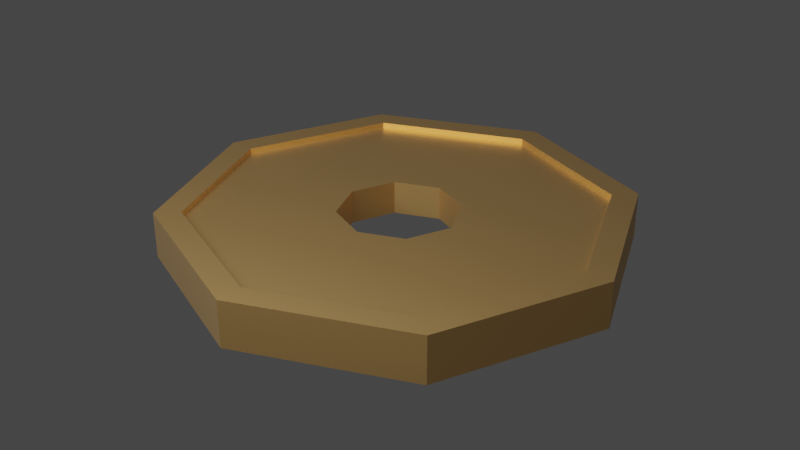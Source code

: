 # Source: coin.blend  (saved by Blender 3.4.6; exported with 4.5.12 LTS)
import bpy
from mathutils import Matrix  # noqa: F401  (used for matrix-valued properties, if any)

bpy.ops.wm.read_factory_settings(use_empty=True)
scene = bpy.context.scene
scene.name = 'Scene'

# ---- collections
col_models = bpy.data.collections.new('Models'); scene.collection.children.link(col_models)

# ---- materials (node trees are filled in below, after node groups)
mat_gold = bpy.data.materials.new('Gold')
mat_gold.use_transparent_shadow = False

# ---- node groups
ng_auto_smooth = bpy.data.node_groups.new('Auto Smooth', 'GeometryNodeTree')
_s = ng_auto_smooth.interface.new_socket(name='Geometry', in_out='OUTPUT', socket_type='NodeSocketGeometry')
_s = ng_auto_smooth.interface.new_socket(name='Geometry', in_out='INPUT', socket_type='NodeSocketGeometry')
_s = ng_auto_smooth.interface.new_socket(name='Angle', in_out='INPUT', socket_type='NodeSocketFloat')
_s.subtype = 'ANGLE'
_s.min_value = 0.0
_s.max_value = 3.142
ng_auto_smooth.is_modifier = True
_N = ng_auto_smooth.nodes; _L = ng_auto_smooth.links
n0 = _N.new('NodeGroupOutput'); n0.name = 'Group Output'; n0.location = (480, -100)
n1 = _N.new('NodeGroupInput'); n1.name = 'Group Input'; n1.location = (-420, -300)
n2 = _N.new('NodeGroupInput'); n2.name = 'Group Input.001'; n2.location = (-60, -100)
n3 = _N.new('GeometryNodeSetShadeSmooth'); n3.name = 'Set Shade Smooth'; n3.location = (120, -100)
n3.domain = 'EDGE'
n4 = _N.new('GeometryNodeSetShadeSmooth'); n4.name = 'Set Shade Smooth.001'; n4.location = (300, -100)
n5 = _N.new('GeometryNodeInputMeshEdgeAngle'); n5.name = 'Edge Angle'; n5.location = (-420, -220)
n6 = _N.new('GeometryNodeInputEdgeSmooth'); n6.name = 'Is Edge Smooth'; n6.location = (-60, -160)
n7 = _N.new('GeometryNodeInputShadeSmooth'); n7.name = 'Is Face Smooth'; n7.location = (-240, -340)
n8 = _N.new('FunctionNodeBooleanMath'); n8.name = 'Boolean Math'; n8.location = (-60, -220)
n9 = _N.new('FunctionNodeCompare'); n9.name = 'Compare'; n9.location = (-240, -180)
n9.operation = 'LESS_EQUAL'
_L.new(n5.outputs[0], n9.inputs[0])
_L.new(n4.outputs[0], n0.inputs[0])
_L.new(n1.outputs[1], n9.inputs[1])
_L.new(n9.outputs[0], n8.inputs[0])
_L.new(n7.outputs[0], n8.inputs[1])
_L.new(n2.outputs[0], n3.inputs[0])
_L.new(n6.outputs[0], n3.inputs[1])
_L.new(n3.outputs[0], n4.inputs[0])
_L.new(n8.outputs[0], n3.inputs[2])
n0.is_active_output = True

# ---- material node trees
mat_gold.use_nodes = True; mat_gold.node_tree.nodes.clear()
_N = mat_gold.node_tree.nodes; _L = mat_gold.node_tree.links
n0 = _N.new('ShaderNodeBsdfPrincipled'); n0.name = 'Principled BSDF'; n0.location = (10, 300)
n0.distribution = 'GGX'
n0.subsurface_method = 'RANDOM_WALK_SKIN'
n0.inputs[0].default_value = (0.8, 0.4895, 0.1762, 1.0)
n0.inputs[1].default_value = 1.0
n0.inputs[2].default_value = 0.5052
n0.inputs[3].default_value = 1.45
n0.inputs[24].default_value = 0.03938
n0.inputs[27].default_value = (0.0, 0.0, 0.0, 1.0)
n0.inputs[28].default_value = 1.0
n1 = _N.new('ShaderNodeOutputMaterial'); n1.name = 'Material Output'; n1.location = (300, 300)
_L.new(n0.outputs[0], n1.inputs[0])
n1.is_active_output = True

# ---- world
world_world = bpy.data.worlds.new('World'); scene.world = world_world
world_world.use_nodes = True; world_world.node_tree.nodes.clear()
_N = world_world.node_tree.nodes; _L = world_world.node_tree.links
n0 = _N.new('ShaderNodeOutputWorld'); n0.name = 'World Output'; n0.location = (300, 300)
n1 = _N.new('ShaderNodeBackground'); n1.name = 'Background'; n1.location = (10, 300)
n1.inputs[0].default_value = (0.05088, 0.05088, 0.05088, 1.0)
_L.new(n1.outputs[0], n0.inputs[0])
n0.is_active_output = True
world_world.color = (0.05088, 0.05088, 0.05088)
world_world.use_sun_shadow = False
world_world.sun_shadow_jitter_overblur = 0.0

# ---- lights
light_point = bpy.data.lights.new('Point', 'POINT')
light_point.transmission_factor = 0.0
light_point.shadow_soft_size = 0.25
light_point.shadow_maximum_resolution = 0.006
light_point.use_absolute_resolution = True

# ---- meshes
me_cylinder = bpy.data.meshes.new('Cylinder')
me_cylinder.from_pydata([(0.0, 0.08864, -0.01), (0.0, 0.08864, 0.01), (0.06268, 0.06268, -0.01), (0.06268, 0.06268, 0.01), (0.08864, 0.0, -0.01), (0.08864, 0.0, 0.01), (0.06268, -0.06268, -0.01), (0.06268, -0.06268, 0.01), (0.0, -0.08864, -0.01), (0.0, -0.08864, 0.01), (-0.06268, -0.06268, -0.01), (-0.06268, -0.06268, 0.01), (-0.08864, 0.0, -0.01), (-0.08864, 0.0, 0.01), (-0.06268, 0.06268, -0.01), (-0.06268, 0.06268, 0.01), (0.0, 0.1, -0.01), (0.07071, 0.07071, -0.01), (0.07071, 0.07071, 0.01), (0.0, 0.1, 0.01), (0.1, 0.0, -0.01), (0.1, 0.0, 0.01), (0.07071, -0.07071, -0.01), (0.07071, -0.07071, 0.01), (0.0, -0.1, -0.01), (0.0, -0.1, 0.01), (-0.07071, -0.07071, -0.01), (-0.07071, -0.07071, 0.01), (-0.1, 0.0, -0.01), (-0.1, 0.0, 0.01), (-0.07071, 0.07071, -0.01), (-0.07071, 0.07071, 0.01), (1.606e-11, 0.02642, -0.00737), (0.01868, 0.01868, -0.00737), (0.01868, 0.01868, 0.00737), (0.0, 0.02642, 0.00737), (0.02642, 0.0, -0.00737), (0.02642, 0.0, 0.00737), (0.01868, -0.01868, -0.00737), (0.01868, -0.01868, 0.00737), (1.606e-11, -0.02642, -0.00737), (0.0, -0.02642, 0.00737), (-0.01868, -0.01868, -0.00737), (-0.01868, -0.01868, 0.00737), (-0.02642, 0.0, -0.00737), (-0.02642, 0.0, 0.00737), (-0.01868, 0.01868, -0.00737), (-0.01868, 0.01868, 0.00737), (1.606e-11, 0.08864, -0.00737), (0.06268, 0.06268, -0.00737), (0.06268, 0.06268, 0.00737), (0.0, 0.08864, 0.00737), (0.08864, 0.0, -0.00737), (0.08864, 0.0, 0.00737), (0.06268, -0.06268, -0.00737), (0.06268, -0.06268, 0.00737), (1.606e-11, -0.08864, -0.00737), (0.0, -0.08864, 0.00737), (-0.06268, -0.06268, -0.00737), (-0.06268, -0.06268, 0.00737), (-0.08864, 0.0, -0.00737), (-0.08864, 0.0, 0.00737), (-0.06268, 0.06268, -0.00737), (-0.06268, 0.06268, 0.00737)], [], [(16, 19, 18, 17), (17, 18, 21, 20), (20, 21, 23, 22), (22, 23, 25, 24), (24, 25, 27, 26), (26, 27, 29, 28), (9, 7, 55, 57), (28, 29, 31, 30), (30, 31, 19, 16), (14, 0, 48, 62), (2, 0, 16, 17), (1, 3, 18, 19), (4, 2, 17, 20), (3, 5, 21, 18), (6, 4, 20, 22), (5, 7, 23, 21), (8, 6, 22, 24), (7, 9, 25, 23), (10, 8, 24, 26), (9, 11, 27, 25), (12, 10, 26, 28), (11, 13, 29, 27), (14, 12, 28, 30), (13, 15, 31, 29), (0, 14, 30, 16), (15, 1, 19, 31), (32, 33, 34, 35), (46, 32, 35, 47), (0, 2, 49, 48), (1, 15, 63, 51), (8, 10, 58, 56), (3, 1, 51, 50), (11, 9, 57, 59), (2, 4, 52, 49), (10, 12, 60, 58), (5, 3, 50, 53), (13, 11, 59, 61), (4, 6, 54, 52), (12, 14, 62, 60), (7, 5, 53, 55), (15, 13, 61, 63), (6, 8, 56, 54), (33, 32, 48, 49), (35, 34, 50, 51), (36, 33, 49, 52), (34, 37, 53, 50), (38, 36, 52, 54), (37, 39, 55, 53), (40, 38, 54, 56), (39, 41, 57, 55), (42, 40, 56, 58), (41, 43, 59, 57), (44, 42, 58, 60), (43, 45, 61, 59), (46, 44, 60, 62), (45, 47, 63, 61), (32, 46, 62, 48), (47, 35, 51, 63), (33, 36, 37, 34), (36, 38, 39, 37), (38, 40, 41, 39), (40, 42, 43, 41), (42, 44, 45, 43), (44, 46, 47, 45)])
me_cylinder.polygons.foreach_set('use_smooth', [True] * 64)
_uv = me_cylinder.uv_layers.new(name='UVMap')
_uv.uv.foreach_set('vector', [1.0, 0.5, 1.0, 1.0, 0.875, 1.0, 0.875, 0.5, 0.875, 0.5, 0.875, 1.0, 0.75, 1.0, 0.75, 0.5, 0.75, 0.5, 0.75, 1.0, 0.625, 1.0, 0.625, 0.5, 0.625, 0.5, 0.625, 1.0, 0.5, 1.0, 0.5, 0.5, 0.5, 0.5, 0.5, 1.0, 0.375, 1.0, 0.375, 0.5, 0.375, 0.5, 0.375, 1.0, 0.25, 1.0, 0.25, 0.5, 0.25, 0.03726, 0.4004, 0.09957, 0.4004, 0.09957, 0.25, 0.03726, 0.25, 0.5, 0.25, 1.0, 0.125, 1.0, 0.125, 0.5, 0.125, 0.5, 0.125, 1.0, 0.0, 1.0, 0.0, 0.5, 0.5996, 0.4004, 0.75, 0.4627, 0.75, 0.4627, 0.5996, 0.4004, 0.9004, 0.4004, 0.75, 0.4627, 0.75, 0.49, 0.9197, 0.4197, 0.25, 0.4627, 0.4004, 0.4004, 0.4197, 0.4197, 0.25, 0.49, 0.9627, 0.25, 0.9004, 0.4004, 0.9197, 0.4197, 0.99, 0.25, 0.4004, 0.4004, 0.4627, 0.25, 0.49, 0.25, 0.4197, 0.4197, 0.9004, 0.09957, 0.9627, 0.25, 0.99, 0.25, 0.9197, 0.08029, 0.4627, 0.25, 0.4004, 0.09957, 0.4197, 0.08029, 0.49, 0.25, 0.75, 0.03726, 0.9004, 0.09957, 0.9197, 0.08029, 0.75, 0.01, 0.4004, 0.09957, 0.25, 0.03726, 0.25, 0.01, 0.4197, 0.08029, 0.5996, 0.09957, 0.75, 0.03726, 0.75, 0.01, 0.5803, 0.08029, 0.25, 0.03726, 0.09957, 0.09957, 0.08029, 0.08029, 0.25, 0.01, 0.5373, 0.25, 0.5996, 0.09957, 0.5803, 0.08029, 0.51, 0.25, 0.09957, 0.09957, 0.03726, 0.25, 0.01, 0.25, 0.08029, 0.08029, 0.5996, 0.4004, 0.5373, 0.25, 0.51, 0.25, 0.5803, 0.4197, 0.03726, 0.25, 0.09957, 0.4004, 0.08029, 0.4197, 0.01, 0.25, 0.75, 0.4627, 0.5996, 0.4004, 0.5803, 0.4197, 0.75, 0.49, 0.09957, 0.4004, 0.25, 0.4627, 0.25, 0.49, 0.08029, 0.4197, 0.75, 0.3134, 0.7948, 0.2948, 0.2948, 0.2948, 0.25, 0.3134, 0.7052, 0.2948, 0.75, 0.3134, 0.25, 0.3134, 0.2052, 0.2948, 0.75, 0.4627, 0.9004, 0.4004, 0.9004, 0.4004, 0.75, 0.4627, 0.25, 0.4627, 0.09957, 0.4004, 0.09957, 0.4004, 0.25, 0.4627, 0.75, 0.03726, 0.5996, 0.09957, 0.5996, 0.09957, 0.75, 0.03726, 0.4004, 0.4004, 0.25, 0.4627, 0.25, 0.4627, 0.4004, 0.4004, 0.09957, 0.09957, 0.25, 0.03726, 0.25, 0.03726, 0.09957, 0.09957, 0.9004, 0.4004, 0.9627, 0.25, 0.9627, 0.25, 0.9004, 0.4004, 0.5996, 0.09957, 0.5373, 0.25, 0.5373, 0.25, 0.5996, 0.09957, 0.4627, 0.25, 0.4004, 0.4004, 0.4004, 0.4004, 0.4627, 0.25, 0.03726, 0.25, 0.09957, 0.09957, 0.09957, 0.09957, 0.03726, 0.25, 0.9627, 0.25, 0.9004, 0.09957, 0.9004, 0.09957, 0.9627, 0.25, 0.5373, 0.25, 0.5996, 0.4004, 0.5996, 0.4004, 0.5373, 0.25, 0.4004, 0.09957, 0.4627, 0.25, 0.4627, 0.25, 0.4004, 0.09957, 0.09957, 0.4004, 0.03726, 0.25, 0.03726, 0.25, 0.09957, 0.4004, 0.9004, 0.09957, 0.75, 0.03726, 0.75, 0.03726, 0.9004, 0.09957, 0.7948, 0.2948, 0.75, 0.3134, 0.75, 0.4627, 0.9004, 0.4004, 0.25, 0.3134, 0.2948, 0.2948, 0.4004, 0.4004, 0.25, 0.4627, 0.8134, 0.25, 0.7948, 0.2948, 0.9004, 0.4004, 0.9627, 0.25, 0.2948, 0.2948, 0.3134, 0.25, 0.4627, 0.25, 0.4004, 0.4004, 0.7948, 0.2052, 0.8134, 0.25, 0.9627, 0.25, 0.9004, 0.09957, 0.3134, 0.25, 0.2948, 0.2052, 0.4004, 0.09957, 0.4627, 0.25, 0.75, 0.1866, 0.7948, 0.2052, 0.9004, 0.09957, 0.75, 0.03726, 0.2948, 0.2052, 0.25, 0.1866, 0.25, 0.03726, 0.4004, 0.09957, 0.7052, 0.2052, 0.75, 0.1866, 0.75, 0.03726, 0.5996, 0.09957, 0.25, 0.1866, 0.2052, 0.2052, 0.09957, 0.09957, 0.25, 0.03726, 0.6866, 0.25, 0.7052, 0.2052, 0.5996, 0.09957, 0.5373, 0.25, 0.2052, 0.2052, 0.1866, 0.25, 0.03726, 0.25, 0.09957, 0.09957, 0.7052, 0.2948, 0.6866, 0.25, 0.5373, 0.25, 0.5996, 0.4004, 0.1866, 0.25, 0.2052, 0.2948, 0.09957, 0.4004, 0.03726, 0.25, 0.75, 0.3134, 0.7052, 0.2948, 0.5996, 0.4004, 0.75, 0.4627, 0.2052, 0.2948, 0.25, 0.3134, 0.25, 0.4627, 0.09957, 0.4004, 0.7948, 0.2948, 0.8134, 0.25, 0.3134, 0.25, 0.2948, 0.2948, 0.8134, 0.25, 0.7948, 0.2052, 0.2948, 0.2052, 0.3134, 0.25, 0.7948, 0.2052, 0.75, 0.1866, 0.25, 0.1866, 0.2948, 0.2052, 0.75, 0.1866, 0.7052, 0.2052, 0.2052, 0.2052, 0.25, 0.1866, 0.7052, 0.2052, 0.6866, 0.25, 0.1866, 0.25, 0.2052, 0.2052, 0.6866, 0.25, 0.7052, 0.2948, 0.2052, 0.2948, 0.1866, 0.25])
me_cylinder.materials.append(mat_gold)
me_cylinder.update()

# ---- objects
ob_cylinder = bpy.data.objects.new('Cylinder', me_cylinder)
ob_point = bpy.data.objects.new('Point', light_point)

# ---- transforms, parenting, visibility, modifiers, constraints
ob_cylinder.location = (0.0, 0.0, 0.0)
_m = ob_cylinder.modifiers.new('Auto Smooth', 'NODES')
_m.node_group = ng_auto_smooth
_gi = [s.identifier for s in ng_auto_smooth.interface.items_tree if s.item_type == 'SOCKET' and s.in_out == 'INPUT']
_m[_gi[1]] = 0.5236  # Angle
ob_point.location = (0.0, -0.2577, 0.2811)

# ---- collection membership
col_models.objects.link(ob_cylinder)
col_models.objects.link(ob_point)

# ---- scene / render settings (as saved in the file)
scene.frame_start = 1; scene.frame_end = 250; scene.frame_set(1)
scene.render.engine = 'BLENDER_EEVEE_NEXT'
scene.cycles.sampling_pattern = 'TABULATED_SOBOL'
scene.cycles.use_light_tree = False
scene.view_settings.view_transform = 'Filmic'
bpy.context.view_layer.update()

# ---- added for rendering (the .blend has no active camera): camera
cam_auto = bpy.data.cameras.new('AutoCamera')
cam_auto.lens = 50.0
cam_auto.sensor_width = 36.0
cam_auto.clip_end = 1000.0
ob_auto_camera = bpy.data.objects.new('AutoCamera', cam_auto)
scene.collection.objects.link(ob_auto_camera)
ob_auto_camera.location = (0.262346, -0.314816, 0.209877)
ob_auto_camera.rotation_euler = (1.09748, -7.21219e-08, 0.694738)
scene.camera = ob_auto_camera
bpy.context.view_layer.update()
